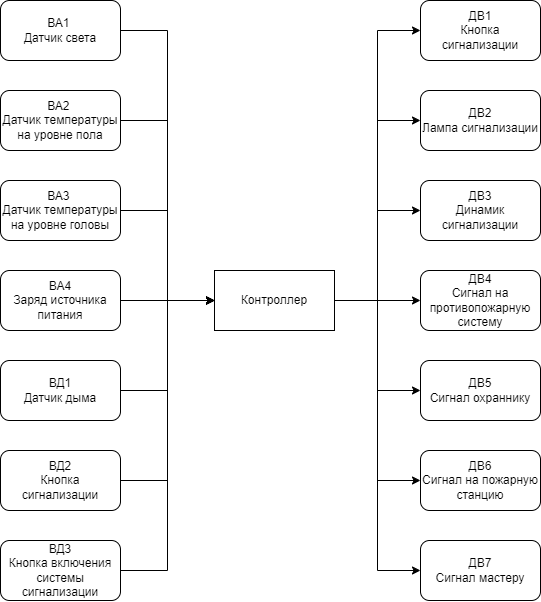

The diagram above was exported from draw.io. Its source (the exported page's mxGraphModel, read from the mxfile embedded in the PNG):
<mxGraphModel dx="1509" dy="778" grid="1" gridSize="10" guides="1" tooltips="1" connect="1" arrows="1" fold="1" page="1" pageScale="1" pageWidth="827" pageHeight="1169" math="0" shadow="0">
  <root>
    <mxCell id="0" />
    <mxCell id="1" parent="0" />
    <mxCell id="6V8AmK1u2AiuP1S7PHM--16" style="edgeStyle=orthogonalEdgeStyle;rounded=0;orthogonalLoop=1;jettySize=auto;html=1;entryX=0;entryY=0.5;entryDx=0;entryDy=0;" edge="1" parent="1" source="6V8AmK1u2AiuP1S7PHM--1" target="6V8AmK1u2AiuP1S7PHM--8">
      <mxGeometry relative="1" as="geometry" />
    </mxCell>
    <mxCell id="6V8AmK1u2AiuP1S7PHM--1" value="ВА1&amp;nbsp;&lt;br&gt;Датчик света" style="rounded=1;whiteSpace=wrap;html=1;" vertex="1" parent="1">
      <mxGeometry x="140" y="250" width="120" height="60" as="geometry" />
    </mxCell>
    <mxCell id="6V8AmK1u2AiuP1S7PHM--17" style="edgeStyle=orthogonalEdgeStyle;rounded=0;orthogonalLoop=1;jettySize=auto;html=1;entryX=0;entryY=0.5;entryDx=0;entryDy=0;" edge="1" parent="1" source="6V8AmK1u2AiuP1S7PHM--2" target="6V8AmK1u2AiuP1S7PHM--8">
      <mxGeometry relative="1" as="geometry">
        <mxPoint x="310" y="370" as="targetPoint" />
      </mxGeometry>
    </mxCell>
    <mxCell id="6V8AmK1u2AiuP1S7PHM--2" value="ВА2&amp;nbsp;&lt;br&gt;Датчик температуры на уровне пола" style="rounded=1;whiteSpace=wrap;html=1;" vertex="1" parent="1">
      <mxGeometry x="140" y="340" width="120" height="60" as="geometry" />
    </mxCell>
    <mxCell id="6V8AmK1u2AiuP1S7PHM--18" style="edgeStyle=orthogonalEdgeStyle;rounded=0;orthogonalLoop=1;jettySize=auto;html=1;entryX=0;entryY=0.5;entryDx=0;entryDy=0;" edge="1" parent="1" source="6V8AmK1u2AiuP1S7PHM--3" target="6V8AmK1u2AiuP1S7PHM--8">
      <mxGeometry relative="1" as="geometry">
        <mxPoint x="290" y="510" as="targetPoint" />
      </mxGeometry>
    </mxCell>
    <mxCell id="6V8AmK1u2AiuP1S7PHM--3" value="ВА3&amp;nbsp;&lt;br&gt;Датчик температуры на уровне головы" style="rounded=1;whiteSpace=wrap;html=1;" vertex="1" parent="1">
      <mxGeometry x="140" y="430" width="120" height="60" as="geometry" />
    </mxCell>
    <mxCell id="6V8AmK1u2AiuP1S7PHM--19" style="edgeStyle=orthogonalEdgeStyle;rounded=0;orthogonalLoop=1;jettySize=auto;html=1;entryX=0;entryY=0.5;entryDx=0;entryDy=0;" edge="1" parent="1" source="6V8AmK1u2AiuP1S7PHM--4" target="6V8AmK1u2AiuP1S7PHM--8">
      <mxGeometry relative="1" as="geometry">
        <mxPoint x="300" y="580" as="targetPoint" />
      </mxGeometry>
    </mxCell>
    <mxCell id="6V8AmK1u2AiuP1S7PHM--4" value="ВА4&lt;br&gt;Заряд источника питания" style="rounded=1;whiteSpace=wrap;html=1;" vertex="1" parent="1">
      <mxGeometry x="140" y="520" width="120" height="60" as="geometry" />
    </mxCell>
    <mxCell id="6V8AmK1u2AiuP1S7PHM--20" style="edgeStyle=orthogonalEdgeStyle;rounded=0;orthogonalLoop=1;jettySize=auto;html=1;entryX=0;entryY=0.5;entryDx=0;entryDy=0;" edge="1" parent="1" source="6V8AmK1u2AiuP1S7PHM--5" target="6V8AmK1u2AiuP1S7PHM--8">
      <mxGeometry relative="1" as="geometry" />
    </mxCell>
    <mxCell id="6V8AmK1u2AiuP1S7PHM--5" value="ВД1&lt;br&gt;Датчик дыма" style="rounded=1;whiteSpace=wrap;html=1;" vertex="1" parent="1">
      <mxGeometry x="140" y="610" width="120" height="60" as="geometry" />
    </mxCell>
    <mxCell id="6V8AmK1u2AiuP1S7PHM--21" style="edgeStyle=orthogonalEdgeStyle;rounded=0;orthogonalLoop=1;jettySize=auto;html=1;entryX=0;entryY=0.5;entryDx=0;entryDy=0;" edge="1" parent="1" source="6V8AmK1u2AiuP1S7PHM--6" target="6V8AmK1u2AiuP1S7PHM--8">
      <mxGeometry relative="1" as="geometry" />
    </mxCell>
    <mxCell id="6V8AmK1u2AiuP1S7PHM--6" value="ВД2&lt;br&gt;Кнопка сигнализации" style="rounded=1;whiteSpace=wrap;html=1;" vertex="1" parent="1">
      <mxGeometry x="140" y="700" width="120" height="60" as="geometry" />
    </mxCell>
    <mxCell id="6V8AmK1u2AiuP1S7PHM--22" style="edgeStyle=orthogonalEdgeStyle;rounded=0;orthogonalLoop=1;jettySize=auto;html=1;entryX=0;entryY=0.5;entryDx=0;entryDy=0;" edge="1" parent="1" source="6V8AmK1u2AiuP1S7PHM--7" target="6V8AmK1u2AiuP1S7PHM--8">
      <mxGeometry relative="1" as="geometry" />
    </mxCell>
    <mxCell id="6V8AmK1u2AiuP1S7PHM--7" value="ВД3&lt;br&gt;Кнопка включения системы сигнализации" style="rounded=1;whiteSpace=wrap;html=1;" vertex="1" parent="1">
      <mxGeometry x="140" y="790" width="120" height="60" as="geometry" />
    </mxCell>
    <mxCell id="6V8AmK1u2AiuP1S7PHM--23" style="edgeStyle=orthogonalEdgeStyle;rounded=0;orthogonalLoop=1;jettySize=auto;html=1;entryX=0;entryY=0.5;entryDx=0;entryDy=0;" edge="1" parent="1" source="6V8AmK1u2AiuP1S7PHM--8" target="6V8AmK1u2AiuP1S7PHM--9">
      <mxGeometry relative="1" as="geometry" />
    </mxCell>
    <mxCell id="6V8AmK1u2AiuP1S7PHM--25" style="edgeStyle=orthogonalEdgeStyle;rounded=0;orthogonalLoop=1;jettySize=auto;html=1;exitX=1;exitY=0.5;exitDx=0;exitDy=0;entryX=0;entryY=0.5;entryDx=0;entryDy=0;" edge="1" parent="1" source="6V8AmK1u2AiuP1S7PHM--8" target="6V8AmK1u2AiuP1S7PHM--10">
      <mxGeometry relative="1" as="geometry" />
    </mxCell>
    <mxCell id="6V8AmK1u2AiuP1S7PHM--26" style="edgeStyle=orthogonalEdgeStyle;rounded=0;orthogonalLoop=1;jettySize=auto;html=1;entryX=0;entryY=0.5;entryDx=0;entryDy=0;" edge="1" parent="1" source="6V8AmK1u2AiuP1S7PHM--8" target="6V8AmK1u2AiuP1S7PHM--11">
      <mxGeometry relative="1" as="geometry" />
    </mxCell>
    <mxCell id="6V8AmK1u2AiuP1S7PHM--27" style="edgeStyle=orthogonalEdgeStyle;rounded=0;orthogonalLoop=1;jettySize=auto;html=1;entryX=0;entryY=0.5;entryDx=0;entryDy=0;" edge="1" parent="1" source="6V8AmK1u2AiuP1S7PHM--8" target="6V8AmK1u2AiuP1S7PHM--12">
      <mxGeometry relative="1" as="geometry" />
    </mxCell>
    <mxCell id="6V8AmK1u2AiuP1S7PHM--28" style="edgeStyle=orthogonalEdgeStyle;rounded=0;orthogonalLoop=1;jettySize=auto;html=1;entryX=0;entryY=0.5;entryDx=0;entryDy=0;" edge="1" parent="1" source="6V8AmK1u2AiuP1S7PHM--8" target="6V8AmK1u2AiuP1S7PHM--13">
      <mxGeometry relative="1" as="geometry" />
    </mxCell>
    <mxCell id="6V8AmK1u2AiuP1S7PHM--29" style="edgeStyle=orthogonalEdgeStyle;rounded=0;orthogonalLoop=1;jettySize=auto;html=1;entryX=0;entryY=0.5;entryDx=0;entryDy=0;" edge="1" parent="1" source="6V8AmK1u2AiuP1S7PHM--8" target="6V8AmK1u2AiuP1S7PHM--14">
      <mxGeometry relative="1" as="geometry" />
    </mxCell>
    <mxCell id="6V8AmK1u2AiuP1S7PHM--30" style="edgeStyle=orthogonalEdgeStyle;rounded=0;orthogonalLoop=1;jettySize=auto;html=1;entryX=0;entryY=0.5;entryDx=0;entryDy=0;" edge="1" parent="1" source="6V8AmK1u2AiuP1S7PHM--8" target="6V8AmK1u2AiuP1S7PHM--15">
      <mxGeometry relative="1" as="geometry" />
    </mxCell>
    <mxCell id="6V8AmK1u2AiuP1S7PHM--8" value="Контроллер" style="rounded=0;whiteSpace=wrap;html=1;" vertex="1" parent="1">
      <mxGeometry x="354" y="520" width="120" height="60" as="geometry" />
    </mxCell>
    <mxCell id="6V8AmK1u2AiuP1S7PHM--9" value="ДВ1&lt;br&gt;Кнопка сигнализации" style="rounded=1;whiteSpace=wrap;html=1;" vertex="1" parent="1">
      <mxGeometry x="560" y="250" width="120" height="60" as="geometry" />
    </mxCell>
    <mxCell id="6V8AmK1u2AiuP1S7PHM--10" value="ДВ2&lt;br&gt;Лампа сигнализации&lt;br&gt;" style="rounded=1;whiteSpace=wrap;html=1;" vertex="1" parent="1">
      <mxGeometry x="560" y="340" width="120" height="60" as="geometry" />
    </mxCell>
    <mxCell id="6V8AmK1u2AiuP1S7PHM--11" value="ДВ3&lt;br&gt;Динамик сигнализации" style="rounded=1;whiteSpace=wrap;html=1;" vertex="1" parent="1">
      <mxGeometry x="560" y="430" width="120" height="60" as="geometry" />
    </mxCell>
    <mxCell id="6V8AmK1u2AiuP1S7PHM--12" value="ДВ4&lt;br&gt;Сигнал на противопожарную систему" style="rounded=1;whiteSpace=wrap;html=1;" vertex="1" parent="1">
      <mxGeometry x="560" y="520" width="120" height="60" as="geometry" />
    </mxCell>
    <mxCell id="6V8AmK1u2AiuP1S7PHM--13" value="ДВ5&lt;br&gt;Сигнал охраннику" style="rounded=1;whiteSpace=wrap;html=1;" vertex="1" parent="1">
      <mxGeometry x="560" y="610" width="120" height="60" as="geometry" />
    </mxCell>
    <mxCell id="6V8AmK1u2AiuP1S7PHM--14" value="ДВ6&lt;br&gt;Сигнал на пожарную станцию&lt;br&gt;" style="rounded=1;whiteSpace=wrap;html=1;" vertex="1" parent="1">
      <mxGeometry x="560" y="700" width="120" height="60" as="geometry" />
    </mxCell>
    <mxCell id="6V8AmK1u2AiuP1S7PHM--15" value="ДВ7&lt;br&gt;Сигнал мастеру" style="rounded=1;whiteSpace=wrap;html=1;" vertex="1" parent="1">
      <mxGeometry x="560" y="790" width="120" height="60" as="geometry" />
    </mxCell>
  </root>
</mxGraphModel>